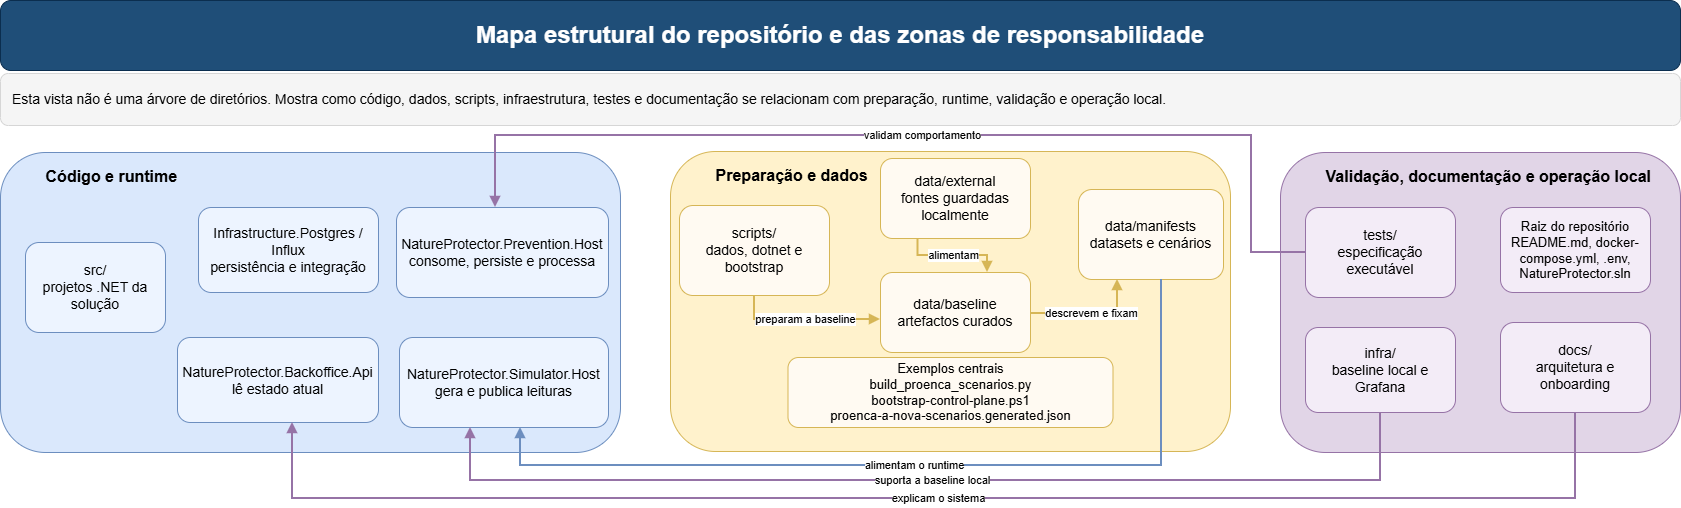

The diagram above was exported from draw.io. Its source (the exported page's mxGraphModel, read from the mxfile embedded in the PNG):
<mxGraphModel dx="1884" dy="819" grid="0" gridSize="10" guides="1" tooltips="1" connect="1" arrows="1" fold="1" page="0" pageScale="1" pageWidth="1800" pageHeight="1000" math="0" shadow="0">
  <root>
    <mxCell id="0" />
    <mxCell id="1" parent="0" />
    <mxCell id="2" parent="1" style="rounded=1;whiteSpace=wrap;html=1;fillColor=#1f4e78;strokeColor=#0b2e4f;fontColor=#ffffff;fontSize=24;fontStyle=1;" value="Mapa estrutural do repositório e das zonas de responsabilidade" vertex="1">
      <mxGeometry height="70" width="1680" x="60" y="68" as="geometry" />
    </mxCell>
    <mxCell id="3" parent="1" style="rounded=1;whiteSpace=wrap;html=1;fillColor=#f5f5f5;strokeColor=#d6d6d6;fontSize=14;align=left;spacingLeft=10;spacingRight=10;" value="Esta vista não é uma árvore de diretórios. Mostra como código, dados, scripts, infraestrutura, testes e documentação se relacionam com preparação, runtime, validação e operação local." vertex="1">
      <mxGeometry height="52" width="1680" x="60" y="141" as="geometry" />
    </mxCell>
    <mxCell id="10" parent="1" style="rounded=1;whiteSpace=wrap;html=1;fillColor=#dae8fc;strokeColor=#6c8ebf;fontStyle=1;fontSize=16;align=left;verticalAlign=top;spacingTop=8;spacingLeft=8;" value="&lt;span style=&quot;white-space: pre;&quot;&gt;&#09;&lt;/span&gt;Código e runtime" vertex="1">
      <mxGeometry height="300" width="620" x="60" y="220" as="geometry" />
    </mxCell>
    <mxCell id="11" parent="10" style="rounded=1;whiteSpace=wrap;html=1;fillColor=#edf4ff;strokeColor=#6c8ebf;fontSize=14;" value="src/&#10;projetos .NET da solução" vertex="1">
      <mxGeometry height="90" width="140" x="25" y="90" as="geometry" />
    </mxCell>
    <mxCell id="12" parent="10" style="rounded=1;whiteSpace=wrap;html=1;fillColor=#edf4ff;strokeColor=#6c8ebf;fontSize=14;" value="NatureProtector.Simulator.Host&#10;gera e publica leituras" vertex="1">
      <mxGeometry height="90" width="209" x="399" y="185" as="geometry" />
    </mxCell>
    <mxCell id="13" parent="10" style="rounded=1;whiteSpace=wrap;html=1;fillColor=#edf4ff;strokeColor=#6c8ebf;fontSize=14;" value="NatureProtector.Prevention.Host&#10;consome, persiste e processa" vertex="1">
      <mxGeometry height="90" width="212" x="396" y="55" as="geometry" />
    </mxCell>
    <mxCell id="15" parent="10" style="rounded=1;whiteSpace=wrap;html=1;fillColor=#edf4ff;strokeColor=#6c8ebf;fontSize=14;" value="Infrastructure.Postgres / Influx&#10;persistência e integração" vertex="1">
      <mxGeometry height="85" width="180" x="198" y="55" as="geometry" />
    </mxCell>
    <mxCell id="14" parent="10" style="rounded=1;whiteSpace=wrap;html=1;fillColor=#edf4ff;strokeColor=#6c8ebf;fontSize=14;" value="NatureProtector.Backoffice.Api&#10;lê estado atual" vertex="1">
      <mxGeometry height="85" width="201" x="177" y="185" as="geometry" />
    </mxCell>
    <mxCell id="20" parent="1" style="rounded=1;whiteSpace=wrap;html=1;fillColor=#fff2cc;strokeColor=#d6b656;fontStyle=1;fontSize=16;align=left;verticalAlign=top;spacingTop=8;spacingLeft=8;" value="&lt;span style=&quot;white-space: pre;&quot;&gt;&#09;&lt;/span&gt;Preparação e dados" vertex="1">
      <mxGeometry height="300" width="560" x="730" y="219" as="geometry" />
    </mxCell>
    <mxCell id="21" parent="20" style="rounded=1;whiteSpace=wrap;html=1;fillColor=#fffaf2;strokeColor=#d6b656;fontSize=14;" value="scripts/&#10;dados, dotnet e bootstrap" vertex="1">
      <mxGeometry height="90" width="150" x="9" y="54" as="geometry" />
    </mxCell>
    <mxCell id="22" parent="20" style="rounded=1;whiteSpace=wrap;html=1;fillColor=#fffaf2;strokeColor=#d6b656;fontSize=14;" value="data/external&#10;fontes guardadas localmente" vertex="1">
      <mxGeometry height="80" width="150" x="210" y="7" as="geometry" />
    </mxCell>
    <mxCell id="23" parent="20" style="rounded=1;whiteSpace=wrap;html=1;fillColor=#fffaf2;strokeColor=#d6b656;fontSize=14;" value="data/baseline&#10;artefactos curados" vertex="1">
      <mxGeometry height="80" width="150" x="210" y="121" as="geometry" />
    </mxCell>
    <mxCell id="24" parent="20" style="rounded=1;whiteSpace=wrap;html=1;fillColor=#fffaf2;strokeColor=#d6b656;fontSize=14;" value="data/manifests&#10;datasets e cenários" vertex="1">
      <mxGeometry height="90" width="145" x="408" y="38" as="geometry" />
    </mxCell>
    <mxCell id="25" parent="20" style="rounded=1;whiteSpace=wrap;html=1;fillColor=#fffaf2;strokeColor=#d6b656;fontSize=13;" value="Exemplos centrais&#10;build_proenca_scenarios.py&#10;bootstrap-control-plane.ps1&#10;proenca-a-nova-scenarios.generated.json" vertex="1">
      <mxGeometry height="70" width="325" x="117.5" y="206" as="geometry" />
    </mxCell>
    <mxCell id="30" parent="1" style="rounded=1;whiteSpace=wrap;html=1;fillColor=#e1d5e7;strokeColor=#9673a6;fontStyle=1;fontSize=16;align=left;verticalAlign=top;spacingTop=8;spacingLeft=8;" value="&lt;span style=&quot;white-space: pre;&quot;&gt;&#09;&lt;/span&gt;Validação, documentação e operação local" vertex="1">
      <mxGeometry height="300" width="400" x="1340" y="220" as="geometry" />
    </mxCell>
    <mxCell id="31" parent="30" style="rounded=1;whiteSpace=wrap;html=1;fillColor=#f3ecf7;strokeColor=#9673a6;fontSize=14;" value="tests/&#10;especificação executável" vertex="1">
      <mxGeometry height="90" width="150" x="25" y="55" as="geometry" />
    </mxCell>
    <mxCell id="32" parent="30" style="rounded=1;whiteSpace=wrap;html=1;fillColor=#f3ecf7;strokeColor=#9673a6;fontSize=14;" value="docs/&#10;arquitetura e onboarding" vertex="1">
      <mxGeometry height="90" width="150" x="220" y="170" as="geometry" />
    </mxCell>
    <mxCell id="33" parent="30" style="rounded=1;whiteSpace=wrap;html=1;fillColor=#f3ecf7;strokeColor=#9673a6;fontSize=14;" value="infra/&#10;baseline local e Grafana" vertex="1">
      <mxGeometry height="85" width="150" x="25" y="175" as="geometry" />
    </mxCell>
    <mxCell id="34" parent="30" style="rounded=1;whiteSpace=wrap;html=1;fillColor=#f3ecf7;strokeColor=#9673a6;fontSize=13;" value="Raiz do repositório&#10;README.md, docker-compose.yml, .env, NatureProtector.sln" vertex="1">
      <mxGeometry height="85" width="150" x="220" y="55" as="geometry" />
    </mxCell>
    <mxCell id="40" edge="1" parent="1" source="21" style="edgeStyle=orthogonalEdgeStyle;rounded=0;orthogonalLoop=1;jettySize=auto;html=1;endArrow=block;strokeColor=#d6b656;strokeWidth=2;" target="23" value="preparam a baseline">
      <mxGeometry relative="1" as="geometry">
        <Array as="points">
          <mxPoint x="814" y="387" />
        </Array>
      </mxGeometry>
    </mxCell>
    <mxCell id="41" edge="1" parent="1" source="22" style="edgeStyle=orthogonalEdgeStyle;rounded=0;orthogonalLoop=1;jettySize=auto;html=1;endArrow=block;strokeColor=#d6b656;strokeWidth=2;exitX=0.25;exitY=1;exitDx=0;exitDy=0;" target="23" value="alimentam">
      <mxGeometry relative="1" as="geometry">
        <Array as="points">
          <mxPoint x="977" y="323" />
          <mxPoint x="1047" y="323" />
        </Array>
      </mxGeometry>
    </mxCell>
    <mxCell id="42" edge="1" parent="1" source="23" style="edgeStyle=orthogonalEdgeStyle;rounded=0;orthogonalLoop=1;jettySize=auto;html=1;endArrow=block;strokeColor=#d6b656;strokeWidth=2;" target="24" value="descrevem e fixam">
      <mxGeometry relative="1" as="geometry">
        <Array as="points">
          <mxPoint x="1177" y="381" />
        </Array>
      </mxGeometry>
    </mxCell>
    <mxCell id="43" edge="1" parent="1" source="24" style="edgeStyle=orthogonalEdgeStyle;rounded=0;orthogonalLoop=1;jettySize=auto;html=1;endArrow=block;strokeColor=#6c8ebf;strokeWidth=2;" target="12" value="alimentam o runtime">
      <mxGeometry relative="1" as="geometry">
        <Array as="points">
          <mxPoint x="1221" y="533" />
          <mxPoint x="580" y="533" />
        </Array>
      </mxGeometry>
    </mxCell>
    <mxCell id="44" edge="1" parent="1" source="33" style="edgeStyle=orthogonalEdgeStyle;rounded=0;orthogonalLoop=1;jettySize=auto;html=1;endArrow=block;strokeColor=#9673a6;strokeWidth=2;" target="12" value="suporta a baseline local">
      <mxGeometry relative="1" as="geometry">
        <Array as="points">
          <mxPoint x="1440" y="548" />
          <mxPoint x="530" y="548" />
        </Array>
      </mxGeometry>
    </mxCell>
    <mxCell id="45" edge="1" parent="1" source="31" style="edgeStyle=orthogonalEdgeStyle;rounded=0;orthogonalLoop=1;jettySize=auto;html=1;endArrow=block;strokeColor=#9673a6;strokeWidth=2;" target="13" value="validam comportamento">
      <mxGeometry relative="1" as="geometry">
        <Array as="points">
          <mxPoint x="1311" y="320" />
          <mxPoint x="1311" y="203" />
          <mxPoint x="555" y="203" />
        </Array>
      </mxGeometry>
    </mxCell>
    <mxCell id="46" edge="1" parent="1" source="32" style="edgeStyle=orthogonalEdgeStyle;rounded=0;orthogonalLoop=1;jettySize=auto;html=1;endArrow=block;strokeColor=#9673a6;strokeWidth=2;" target="14" value="explicam o sistema">
      <mxGeometry relative="1" as="geometry">
        <Array as="points">
          <mxPoint x="1635" y="566" />
          <mxPoint x="352" y="566" />
        </Array>
      </mxGeometry>
    </mxCell>
  </root>
</mxGraphModel>